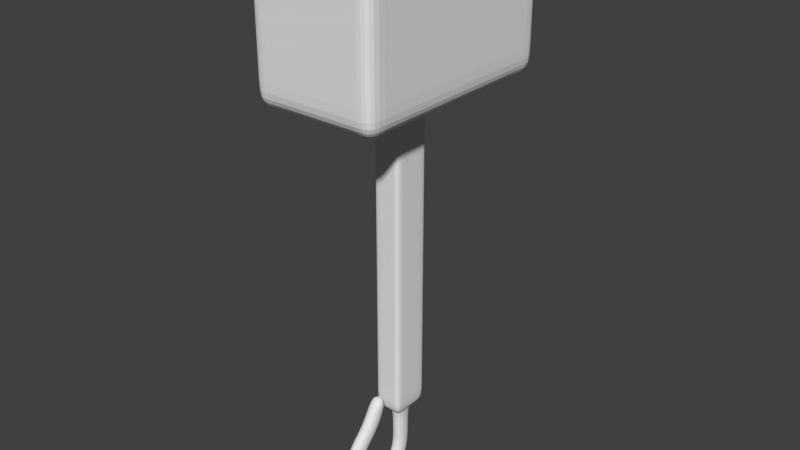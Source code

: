 # Source: Hammer_2.blend  (saved by Blender 2.72.0; exported with 4.5.12 LTS)
import bpy
from mathutils import Matrix  # noqa: F401  (used for matrix-valued properties, if any)

bpy.ops.wm.read_factory_settings(use_empty=True)
scene = bpy.context.scene
scene.name = 'Scene'

# ---- collections
col_collection_1 = bpy.data.collections.new('Collection 1'); scene.collection.children.link(col_collection_1)

# ---- world
world_world = bpy.data.worlds.new('World'); scene.world = world_world
world_world.color = (0.05088, 0.05088, 0.05088)
world_world.use_sun_shadow = False
world_world.sun_shadow_jitter_overblur = 0.0
world_world.cycles.sampling_method = 'MANUAL'
world_world.cycles.sample_map_resolution = 256

# ---- meshes
me_cube_002 = bpy.data.meshes.new('Cube.002')
me_cube_002.from_pydata([(-0.4113, -0.5703, -0.7262), (-0.4113, 0.5474, -0.7262), (0.387, 0.5474, -0.7262), (0.387, -0.5703, -0.7262), (-0.6455, -1.011, 12.89), (-0.6455, 0.9885, 12.89), (0.6213, 0.9885, 12.89), (0.6213, -1.011, 12.89), (-0.6455, -1.011, 8.335), (-0.6455, 0.9885, 8.335), (0.6213, 0.9885, 8.335), (0.6213, -1.011, 8.335), (-0.4113, 0.5474, 8.315), (0.387, 0.5474, 8.315), (0.387, -0.5703, 8.315), (-0.4113, -0.5703, 8.315), (-0.6455, -3.124, 12.5), (-0.6455, 3.101, 12.5), (0.6213, 3.101, 12.5), (0.6213, -3.124, 12.5), (-0.6455, -3.124, 8.695), (-0.6455, 3.101, 8.695), (0.6213, 3.101, 8.695), (0.6213, -3.124, 8.695), (-1.784, -1.011, 12.5), (-1.784, 0.9885, 12.5), (1.76, 0.9885, 12.5), (1.76, -1.011, 12.5), (-1.784, -1.011, 8.695), (-1.784, 0.9885, 8.695), (1.76, 0.9885, 8.695), (1.76, -1.011, 8.695), (-1.784, -3.124, 12.5), (-1.784, 3.101, 12.5), (1.76, 3.101, 12.5), (1.76, -3.124, 12.5), (-1.784, -3.124, 8.695), (-1.784, 3.101, 8.695), (1.76, 3.101, 8.695), (1.76, -3.124, 8.695), (-0.6455, -3.124, 12.0), (-0.6455, 3.101, 12.0), (0.6213, 3.101, 12.0), (0.6213, -3.124, 12.0), (-1.784, -1.011, 12.0), (-1.784, 0.9885, 12.0), (1.76, 0.9885, 12.0), (1.76, -1.011, 12.0), (-1.784, -3.124, 12.0), (-1.784, 3.101, 12.0), (1.76, 3.101, 12.0), (1.76, -3.124, 12.0), (-0.6455, 3.101, 9.219), (0.6213, 3.101, 9.219), (0.6213, -3.124, 9.219), (-1.784, 0.9885, 9.219), (1.76, 0.9885, 9.219), (1.76, -1.011, 9.219), (-1.784, 3.101, 9.219), (1.76, 3.101, 9.219), (1.76, -3.124, 9.219), (-0.6455, -3.124, 9.219), (-1.784, -1.011, 9.219), (-1.784, -3.124, 9.219), (-0.6455, -2.536, 8.335), (0.6213, -2.536, 8.335), (0.6213, -2.536, 12.89), (-0.6455, -2.536, 12.89), (-1.784, -2.536, 8.695), (1.76, -2.536, 8.695), (1.76, -2.536, 12.5), (-1.784, -2.536, 12.5), (1.76, -2.536, 12.0), (-1.784, -2.536, 12.0), (-1.784, -2.536, 9.219), (1.76, -2.536, 9.219), (0.6213, 2.657, 8.335), (-0.6455, 2.657, 8.335), (0.6213, 2.657, 12.89), (-0.6455, 2.657, 12.89), (1.76, 2.657, 8.695), (-1.784, 2.657, 8.695), (1.76, 2.657, 12.5), (-1.784, 2.657, 12.5), (1.76, 2.657, 12.0), (-1.784, 2.657, 12.0), (1.76, 2.657, 9.219), (-1.784, 2.657, 9.219), (1.284, -3.124, 8.695), (1.284, -3.124, 12.5), (1.284, 0.9885, 12.89), (1.284, -1.011, 12.89), (1.284, -1.011, 8.335), (1.284, 0.9885, 8.335), (1.284, 3.101, 8.695), (1.284, 3.101, 12.5), (1.284, -3.124, 12.0), (1.284, 3.101, 12.0), (1.284, -3.124, 9.219), (1.284, 3.101, 9.219), (1.284, -2.536, 12.89), (1.284, -2.536, 8.335), (1.284, 2.657, 8.335), (1.284, 2.657, 12.89), (-1.364, 3.101, 8.695), (-1.364, 3.101, 12.5), (-1.364, 0.9885, 12.89), (-1.364, 0.9885, 8.335), (-1.364, -1.011, 8.335), (-1.364, -3.124, 8.695), (-1.364, -1.011, 12.89), (-1.364, -3.124, 12.5), (-1.364, 3.101, 12.0), (-1.364, -3.124, 12.0), (-1.364, 3.101, 9.219), (-1.364, -3.124, 9.219), (-1.364, -2.536, 8.335), (-1.364, -2.536, 12.89), (-1.364, 2.657, 12.89), (-1.364, 2.657, 8.335), (-0.6455, 0.492, 12.89), (-0.4113, 0.2699, -0.7262), (0.6213, 0.492, 12.89), (0.387, 0.2699, -0.7262), (-0.6455, 0.492, 8.335), (0.6213, 0.492, 8.335), (-0.4113, 0.2699, 8.315), (0.387, 0.2699, 8.315), (-1.784, 0.492, 12.5), (1.76, 0.492, 12.5), (-1.784, 0.492, 8.695), (1.76, 0.492, 8.695), (-1.784, 0.492, 12.0), (1.76, 0.492, 12.0), (-1.784, 0.492, 9.219), (1.76, 0.492, 9.219), (1.284, 0.492, 8.335), (1.284, 0.492, 12.89), (-1.364, 0.492, 8.335), (-1.364, 0.492, 12.89), (-0.4113, -0.2673, -0.7262), (0.6213, -0.4692, 12.89), (-0.6455, -0.4692, 8.335), (-0.4113, -0.2673, 8.315), (1.76, -0.4692, 12.5), (-1.784, -0.4692, 8.695), (-1.784, -0.4692, 12.0), (-1.784, -0.4692, 9.219), (1.284, -0.4692, 8.335), (-1.364, -0.4692, 12.89), (-0.6455, -0.4692, 12.89), (0.387, -0.2673, -0.7262), (0.6213, -0.4692, 8.335), (0.387, -0.2673, 8.315), (-1.784, -0.4692, 12.5), (1.76, -0.4692, 8.695), (1.76, -0.4692, 12.0), (1.76, -0.4692, 9.219), (1.284, -0.4692, 12.89), (-1.364, -0.4692, 8.335), (-0.3182, 0.9885, 12.89), (-0.205, 0.5474, -0.7262), (-0.3182, -1.011, 12.89), (-0.205, -0.5703, -0.7262), (-0.3182, 0.9885, 8.335), (-0.3182, -1.011, 8.335), (-0.205, 0.5474, 8.315), (-0.205, -0.5703, 8.315), (-0.3182, 3.101, 12.5), (-0.3182, -3.124, 12.5), (-0.3182, 3.101, 8.695), (-0.3182, -3.124, 8.695), (-0.3182, 3.101, 12.0), (-0.3182, -3.124, 12.0), (-0.3182, 3.101, 9.219), (-0.3182, -3.124, 9.219), (-0.3182, -2.536, 8.335), (-0.3182, -2.536, 12.89), (-0.3182, 2.657, 8.335), (-0.3182, 2.657, 12.89), (-0.205, 0.2699, -0.7262), (-0.3182, 0.492, 12.89), (-0.205, -0.2673, -0.7262), (-0.3182, -0.4692, 12.89), (0.3153, 0.9885, 12.89), (0.1942, -0.5703, -0.7262), (0.3153, -1.011, 8.335), (0.1942, -0.5703, 8.315), (0.3153, 3.101, 12.5), (0.3153, -3.124, 8.695), (0.3153, -3.124, 12.0), (0.3153, -3.124, 9.219), (0.3153, -2.536, 12.89), (0.3153, 2.657, 8.335), (0.1942, 0.2699, -0.7262), (0.1942, -0.2673, -0.7262), (0.1942, 0.5474, -0.7262), (0.3153, -1.011, 12.89), (0.3153, 0.9885, 8.335), (0.1942, 0.5474, 8.315), (0.3153, -3.124, 12.5), (0.3153, 3.101, 8.695), (0.3153, 3.101, 12.0), (0.3153, 3.101, 9.219), (0.3153, -2.536, 8.335), (0.3153, 2.657, 12.89), (0.3153, 0.492, 12.89), (0.3153, -0.4692, 12.89), (-0.205, 0.2699, -1.408), (-0.205, -0.2673, -1.408), (0.1942, 0.2699, -1.408), (0.1942, -0.2673, -1.408), (-0.205, 0.252, -2.16), (-0.205, -0.2494, -1.967), (0.1942, 0.252, -2.16), (0.1942, -0.2494, -1.967), (-0.205, 0.0491, -2.638), (-0.205, -0.3503, -2.279), (0.1942, 0.0491, -2.638), (0.1942, -0.3503, -2.279), (-0.205, -0.2884, -2.986), (-0.205, -0.5305, -2.506), (0.1942, -0.2884, -2.986), (0.1942, -0.5305, -2.506), (-0.205, -0.7154, -3.176), (-0.205, -0.7434, -2.64), (0.1942, -0.7154, -3.176), (0.1942, -0.7434, -2.64), (-0.205, -1.185, -3.187), (-0.205, -1.044, -2.669), (0.1942, -1.185, -3.187), (0.1942, -1.044, -2.669), (-0.205, -1.564, -3.071), (-0.205, -1.271, -2.62), (0.1942, -1.564, -3.071), (0.1942, -1.271, -2.62), (-0.205, -1.916, -2.835), (-0.205, -1.532, -2.46), (0.1942, -1.916, -2.835), (0.1942, -1.532, -2.46), (-0.205, -2.181, -2.535), (-0.205, -1.683, -2.332), (0.1942, -2.181, -2.535), (0.1942, -1.683, -2.332), (-0.205, -2.331, -2.121), (-0.205, -1.794, -2.106), (0.1942, -2.331, -2.121), (0.1942, -1.794, -2.106), (-0.205, -2.321, -1.743), (-0.205, -1.819, -1.934), (0.1942, -2.321, -1.743), (0.1942, -1.819, -1.934), (-0.205, -2.193, -1.425), (-0.205, -1.748, -1.727), (0.1942, -2.193, -1.425), (0.1942, -1.748, -1.727), (-0.205, -1.937, -1.06), (-0.205, -1.569, -1.451), (0.1942, -1.937, -1.06), (0.1942, -1.569, -1.451), (-0.205, -1.687, -0.8265), (-0.205, -1.275, -1.171), (0.1942, -1.687, -0.8265), (0.1942, -1.275, -1.171), (-0.205, -1.467, -0.5722), (-0.205, -0.9915, -0.823), (0.1942, -1.467, -0.5722), (0.1942, -0.9915, -0.823), (-0.205, -1.321, -0.3148), (-0.205, -0.7974, -0.4361), (0.1942, -1.321, -0.3148), (0.1942, -0.7974, -0.4361), (-0.205, -1.013, 0.0426), (-0.205, -0.7818, -0.06065), (0.1942, -1.013, 0.0426), (0.1942, -0.7818, -0.06065), (-0.4113, 0.5474, 5.579), (0.387, 0.5474, 5.579), (0.387, -0.5703, 5.579), (-0.4113, -0.5703, 5.579), (-0.4113, 0.2699, 5.579), (0.387, 0.2699, 5.579), (0.387, -0.2673, 5.579), (-0.4113, -0.2673, 5.579), (-0.205, 0.5474, 5.579), (-0.205, -0.5703, 5.579), (0.1942, 0.5474, 5.579), (0.1942, -0.5703, 5.579), (-0.4113, 0.5474, 5.004), (0.387, 0.5474, 5.004), (0.387, -0.5703, 5.004), (-0.4113, 0.2699, 5.004), (0.387, 0.2699, 5.004), (0.387, -0.2673, 5.004), (-0.4113, -0.2673, 5.004), (-0.205, 0.5474, 5.004), (-0.205, -0.5703, 5.004), (0.1942, 0.5474, 5.004), (0.1942, -0.5703, 5.004), (-0.4113, -0.5703, 5.004), (-0.4113, 0.5474, 3.399), (0.387, 0.5474, 3.399), (0.387, -0.5703, 3.399), (-0.4113, 0.2699, 3.399), (0.387, 0.2699, 3.399), (0.387, -0.2673, 3.399), (-0.4113, -0.2673, 3.399), (-0.205, 0.5474, 3.399), (-0.205, -0.5703, 3.399), (0.1942, 0.5474, 3.399), (0.1942, -0.5703, 3.399), (-0.4113, -0.5703, 3.399), (-0.4113, -0.5703, 3.804), (-0.4113, 0.5474, 3.804), (0.387, 0.5474, 3.804), (0.387, -0.5703, 3.804), (-0.4113, 0.2699, 3.804), (0.387, 0.2699, 3.804), (0.387, -0.2673, 3.804), (-0.4113, -0.2673, 3.804), (-0.205, 0.5474, 3.804), (-0.205, -0.5703, 3.804), (0.1942, 0.5474, 3.804), (0.1942, -0.5703, 3.804), (-0.4113, 0.5474, 1.567), (0.387, 0.5474, 1.567), (0.387, -0.5703, 1.567), (-0.4113, 0.2699, 1.567), (0.387, 0.2699, 1.567), (0.387, -0.2673, 1.567), (-0.4113, -0.2673, 1.567), (-0.205, 0.5474, 1.567), (-0.205, -0.5703, 1.567), (0.1942, 0.5474, 1.567), (0.1942, -0.5703, 1.567), (-0.4113, -0.5703, 1.567), (-0.4113, -0.5703, 2.003), (-0.4113, 0.5474, 2.003), (0.387, 0.5474, 2.003), (0.387, -0.5703, 2.003), (-0.4113, 0.2699, 2.003), (0.387, 0.2699, 2.003), (0.387, -0.2673, 2.003), (-0.4113, -0.2673, 2.003), (-0.205, 0.5474, 2.003), (-0.205, -0.5703, 2.003), (0.1942, 0.5474, 2.003), (0.1942, -0.5703, 2.003), (-0.4113, 0.5474, 0.4204), (0.387, 0.5474, 0.4204), (0.387, -0.5703, 0.4204), (-0.4113, 0.2699, 0.4204), (0.387, 0.2699, 0.4204), (0.387, -0.2673, 0.4204), (-0.4113, -0.2673, 0.4204), (-0.205, 0.5474, 0.4204), (-0.205, -0.5703, 0.4204), (0.1942, 0.5474, 0.4204), (0.1942, -0.5703, 0.4204), (-0.4113, -0.5703, 0.4204), (-0.4113, 0.5474, -0.04529), (0.387, 0.5474, -0.04529), (0.387, -0.5703, -0.04529), (-0.4113, 0.2699, -0.04529), (0.387, 0.2699, -0.04529), (0.387, -0.2673, -0.04529), (-0.4113, -0.2673, -0.04529), (-0.205, 0.5474, -0.04529), (-0.205, -0.5703, -0.04529), (0.1942, 0.5474, -0.04529), (0.1942, -0.5703, -0.04529), (-0.4113, -0.5703, -0.04529), (-0.4113, -0.5703, 6.778), (-0.4113, 0.5474, 6.778), (0.387, 0.5474, 6.778), (0.387, -0.5703, 6.778), (-0.4113, 0.2699, 6.778), (0.387, 0.2699, 6.778), (0.387, -0.2673, 6.778), (-0.4113, -0.2673, 6.778), (-0.205, 0.5474, 6.778), (-0.205, -0.5703, 6.778), (0.1942, 0.5474, 6.778), (0.1942, -0.5703, 6.778), (-0.4113, -0.5703, 7.263), (-0.4113, 0.5474, 7.263), (0.387, 0.5474, 7.263), (0.387, -0.5703, 7.263), (-0.4113, 0.2699, 7.263), (0.387, 0.2699, 7.263), (0.387, -0.2673, 7.263), (-0.4113, -0.2673, 7.263), (-0.205, 0.5474, 7.263), (-0.205, -0.5703, 7.263), (0.1942, 0.5474, 7.263), (0.1942, -0.5703, 7.263)], [], [(363, 360, 1, 121), (369, 361, 2, 196), (365, 362, 3, 151), (368, 371, 0, 163), (194, 196, 2, 123), (181, 160, 5, 120), (70, 100, 35), (178, 77, 21, 170), (136, 93, 30, 131), (204, 65, 23, 189), (124, 9, 12, 126), (198, 10, 13, 199), (152, 11, 14, 153), (165, 8, 15, 167), (203, 53, 22, 201), (175, 61, 20, 171), (158, 91, 27, 144), (83, 118, 33), (114, 104, 37, 58), (177, 67, 16, 169), (205, 78, 18, 188), (98, 88, 39, 60), (134, 55, 29, 130), (157, 57, 31, 155), (72, 70, 35, 51), (86, 80, 38, 59), (85, 83, 33, 49), (74, 68, 36, 63), (159, 108, 28, 145), (102, 94, 38), (116, 109, 36), (139, 106, 25, 128), (97, 95, 34, 50), (117, 110, 24, 71), (103, 90, 26, 82), (113, 111, 32, 48), (119, 107, 29, 81), (101, 92, 31, 69), (188, 18, 42, 202), (169, 16, 40, 173), (105, 112, 49, 33), (89, 96, 51, 35), (128, 25, 45, 132), (144, 27, 47, 156), (75, 72, 51, 60), (82, 84, 50, 34), (87, 85, 49, 58), (71, 73, 48, 32), (99, 97, 50, 59), (115, 113, 48, 63), (202, 42, 53, 203), (173, 40, 61, 175), (112, 114, 58, 49), (96, 98, 60, 51), (132, 45, 55, 134), (156, 47, 57, 157), (84, 86, 59, 50), (73, 74, 63, 48), (69, 75, 60, 39), (81, 87, 58, 37), (94, 99, 59, 38), (109, 115, 63, 36), (91, 100, 70, 27), (186, 11, 65, 204), (162, 4, 67, 177), (47, 27, 70, 72), (62, 28, 68, 74), (108, 116, 68, 28), (111, 117, 32), (101, 69, 39), (57, 47, 72, 75), (24, 44, 73, 71), (44, 62, 74, 73), (31, 57, 75, 69), (164, 9, 77, 178), (106, 118, 83, 25), (184, 6, 78, 205), (56, 30, 80, 86), (45, 25, 83, 85), (93, 102, 80, 30), (95, 103, 34), (119, 81, 37), (26, 46, 84, 82), (55, 45, 85, 87), (46, 56, 86, 84), (29, 55, 87, 81), (66, 19, 89, 100), (125, 10, 93, 136), (141, 7, 91, 158), (54, 23, 88, 98), (76, 22, 94, 102), (42, 18, 95, 97), (78, 6, 90, 103), (65, 11, 92, 101), (19, 43, 96, 89), (53, 42, 97, 99), (43, 54, 98, 96), (22, 53, 99, 94), (7, 66, 100, 91), (23, 65, 101, 88), (10, 76, 102, 93), (18, 78, 103, 95), (79, 17, 105, 118), (52, 21, 104, 114), (142, 8, 108, 159), (64, 20, 109, 116), (120, 5, 106, 139), (67, 4, 110, 117), (40, 16, 111, 113), (77, 9, 107, 119), (17, 41, 112, 105), (61, 40, 113, 115), (41, 52, 114, 112), (20, 61, 115, 109), (8, 64, 116, 108), (16, 67, 117, 111), (5, 79, 118, 106), (21, 77, 119, 104), (103, 82, 34), (118, 105, 33), (117, 71, 32), (100, 89, 35), (80, 102, 38), (104, 119, 37), (68, 116, 36), (88, 101, 39), (366, 363, 121, 140), (361, 364, 123, 2), (195, 194, 123, 151), (183, 181, 120, 150), (148, 136, 131, 155), (142, 124, 126, 143), (10, 125, 127, 13), (90, 137, 129, 26), (147, 134, 130, 145), (56, 135, 131, 30), (107, 138, 130, 29), (149, 139, 128, 154), (154, 128, 132, 146), (26, 129, 133, 46), (146, 132, 134, 147), (46, 133, 135, 56), (152, 125, 136, 148), (6, 122, 137, 90), (9, 124, 138, 107), (150, 120, 139, 149), (364, 365, 151, 123), (125, 152, 153, 127), (137, 158, 144, 129), (135, 157, 155, 131), (138, 159, 145, 130), (129, 144, 156, 133), (133, 156, 157, 135), (122, 141, 158, 137), (124, 142, 159, 138), (371, 366, 140, 0), (185, 195, 151, 3), (162, 183, 150, 4), (92, 148, 155, 31), (8, 142, 143, 15), (62, 147, 145, 28), (110, 149, 154, 24), (24, 154, 146, 44), (44, 146, 147, 62), (11, 152, 148, 92), (4, 150, 149, 110), (360, 367, 161, 1), (370, 368, 163, 185), (121, 1, 161, 180), (206, 184, 160, 181), (193, 178, 170, 201), (64, 176, 171, 20), (9, 164, 166, 12), (186, 165, 167, 187), (52, 174, 170, 21), (191, 175, 171, 189), (192, 177, 169, 200), (79, 179, 168, 17), (17, 168, 172, 41), (200, 169, 173, 190), (41, 172, 174, 52), (190, 173, 175, 191), (8, 165, 176, 64), (197, 162, 177, 192), (198, 164, 178, 193), (5, 160, 179, 79), (140, 121, 180, 182), (207, 206, 181, 183), (0, 140, 182, 163), (197, 207, 183, 162), (367, 369, 196, 161), (180, 161, 196, 194), (176, 204, 189, 171), (164, 198, 199, 166), (174, 203, 201, 170), (179, 205, 188, 168), (168, 188, 202, 172), (172, 202, 203, 174), (165, 186, 204, 176), (160, 184, 205, 179), (194, 195, 211, 210), (163, 182, 195, 185), (362, 370, 185, 3), (122, 6, 184, 206), (76, 193, 201, 22), (11, 186, 187, 14), (54, 191, 189, 23), (66, 192, 200, 19), (19, 200, 190, 43), (43, 190, 191, 54), (7, 197, 192, 66), (10, 198, 193, 76), (141, 122, 206, 207), (7, 141, 207, 197), (210, 211, 215, 214), (195, 182, 209, 211), (180, 194, 210, 208), (182, 180, 208, 209), (214, 215, 219, 218), (211, 209, 213, 215), (208, 210, 214, 212), (209, 208, 212, 213), (218, 219, 223, 222), (215, 213, 217, 219), (212, 214, 218, 216), (213, 212, 216, 217), (222, 223, 227, 226), (219, 217, 221, 223), (216, 218, 222, 220), (217, 216, 220, 221), (226, 227, 231, 230), (223, 221, 225, 227), (220, 222, 226, 224), (221, 220, 224, 225), (230, 231, 235, 234), (227, 225, 229, 231), (224, 226, 230, 228), (225, 224, 228, 229), (234, 235, 239, 238), (231, 229, 233, 235), (228, 230, 234, 232), (229, 228, 232, 233), (238, 239, 243, 242), (235, 233, 237, 239), (232, 234, 238, 236), (233, 232, 236, 237), (242, 243, 247, 246), (239, 237, 241, 243), (236, 238, 242, 240), (237, 236, 240, 241), (246, 247, 251, 250), (243, 241, 245, 247), (240, 242, 246, 244), (241, 240, 244, 245), (250, 251, 255, 254), (247, 245, 249, 251), (244, 246, 250, 248), (245, 244, 248, 249), (254, 255, 259, 258), (251, 249, 253, 255), (248, 250, 254, 252), (249, 248, 252, 253), (258, 259, 263, 262), (255, 253, 257, 259), (252, 254, 258, 256), (253, 252, 256, 257), (262, 263, 267, 266), (259, 257, 261, 263), (256, 258, 262, 260), (257, 256, 260, 261), (266, 267, 271, 270), (263, 261, 265, 267), (260, 262, 266, 264), (261, 260, 264, 265), (270, 271, 275, 274), (267, 265, 269, 271), (264, 266, 270, 268), (265, 264, 268, 269), (273, 272, 274, 275), (271, 269, 273, 275), (268, 270, 274, 272), (269, 268, 272, 273), (376, 373, 276, 280), (382, 374, 277, 286), (378, 375, 278, 282), (381, 372, 279, 285), (379, 376, 280, 283), (374, 377, 281, 277), (377, 378, 282, 281), (372, 379, 283, 279), (373, 380, 284, 276), (383, 381, 285, 287), (380, 382, 286, 284), (375, 383, 287, 278), (280, 276, 288, 291), (286, 277, 289, 297), (282, 278, 290, 293), (285, 279, 299, 296), (283, 280, 291, 294), (277, 281, 292, 289), (281, 282, 293, 292), (279, 283, 294, 299), (276, 284, 295, 288), (287, 285, 296, 298), (284, 286, 297, 295), (278, 287, 298, 290), (316, 313, 300, 303), (322, 314, 301, 309), (318, 315, 302, 305), (321, 312, 311, 308), (319, 316, 303, 306), (314, 317, 304, 301), (317, 318, 305, 304), (312, 319, 306, 311), (313, 320, 307, 300), (323, 321, 308, 310), (320, 322, 309, 307), (315, 323, 310, 302), (291, 288, 313, 316), (297, 289, 314, 322), (293, 290, 315, 318), (296, 299, 312, 321), (294, 291, 316, 319), (289, 292, 317, 314), (292, 293, 318, 317), (299, 294, 319, 312), (288, 295, 320, 313), (298, 296, 321, 323), (295, 297, 322, 320), (290, 298, 323, 315), (340, 337, 324, 327), (346, 338, 325, 333), (342, 339, 326, 329), (345, 336, 335, 332), (343, 340, 327, 330), (338, 341, 328, 325), (341, 342, 329, 328), (336, 343, 330, 335), (337, 344, 331, 324), (347, 345, 332, 334), (344, 346, 333, 331), (339, 347, 334, 326), (303, 300, 337, 340), (309, 301, 338, 346), (305, 302, 339, 342), (308, 311, 336, 345), (306, 303, 340, 343), (301, 304, 341, 338), (304, 305, 342, 341), (311, 306, 343, 336), (300, 307, 344, 337), (310, 308, 345, 347), (307, 309, 346, 344), (302, 310, 347, 339), (327, 324, 348, 351), (333, 325, 349, 357), (329, 326, 350, 353), (332, 335, 359, 356), (330, 327, 351, 354), (325, 328, 352, 349), (328, 329, 353, 352), (335, 330, 354, 359), (324, 331, 355, 348), (334, 332, 356, 358), (331, 333, 357, 355), (326, 334, 358, 350), (351, 348, 360, 363), (357, 349, 361, 369), (353, 350, 362, 365), (356, 359, 371, 368), (354, 351, 363, 366), (349, 352, 364, 361), (352, 353, 365, 364), (359, 354, 366, 371), (348, 355, 367, 360), (358, 356, 368, 370), (355, 357, 369, 367), (350, 358, 370, 362), (388, 385, 373, 376), (394, 386, 374, 382), (390, 387, 375, 378), (393, 384, 372, 381), (391, 388, 376, 379), (386, 389, 377, 374), (389, 390, 378, 377), (384, 391, 379, 372), (385, 392, 380, 373), (395, 393, 381, 383), (392, 394, 382, 380), (387, 395, 383, 375), (126, 12, 385, 388), (199, 13, 386, 394), (153, 14, 387, 390), (167, 15, 384, 393), (143, 126, 388, 391), (13, 127, 389, 386), (127, 153, 390, 389), (15, 143, 391, 384), (12, 166, 392, 385), (187, 167, 393, 395), (166, 199, 394, 392), (14, 187, 395, 387)])
_uv = me_cube_002.uv_layers.new(name='UVMap')
_uv.uv.foreach_set('vector', [0.2912, 0.3906, 0.349, 0.3906, 0.349, 0.4484, 0.2912, 0.4484, 0.2865, 0.5279, 0.3443, 0.5279, 0.3443, 0.5857, 0.2865, 0.5857, 0.2912, 0.3906, 0.349, 0.3906, 0.349, 0.4484, 0.2912, 0.4484, 0.2865, 0.5279, 0.3443, 0.5279, 0.3443, 0.5857, 0.2865, 0.5857, 0.2865, 0.5279, 0.3443, 0.5279, 0.3443, 0.5857, 0.2865, 0.5857, 0.2912, 0.2675, 0.349, 0.2675, 0.349, 0.3254, 0.2912, 0.3254, 0.2817, 0.135, 0.3396, 0.135, 0.3396, 0.1928, 0.5374, 0.2723, 0.5952, 0.2723, 0.5952, 0.3301, 0.5374, 0.3301, 0.2817, 0.135, 0.3396, 0.135, 0.3396, 0.1928, 0.2817, 0.1928, 0.5374, 0.2723, 0.5952, 0.2723, 0.5952, 0.3301, 0.5374, 0.3301, 0.2912, 0.2675, 0.349, 0.2675, 0.349, 0.3254, 0.2912, 0.3254, 0.2912, 0.2675, 0.349, 0.2675, 0.349, 0.3254, 0.2912, 0.3254, 0.2912, 0.2675, 0.349, 0.2675, 0.349, 0.3254, 0.2912, 0.3254, 0.2912, 0.2675, 0.349, 0.2675, 0.349, 0.3254, 0.2912, 0.3254, 0.2912, 0.2675, 0.349, 0.2675, 0.349, 0.3254, 0.2912, 0.3254, 0.2912, 0.2675, 0.349, 0.2675, 0.349, 0.3254, 0.2912, 0.3254, 0.2817, 0.135, 0.3396, 0.135, 0.3396, 0.1928, 0.2817, 0.1928, 0.2817, 0.135, 0.3396, 0.135, 0.3396, 0.1928, 0.2912, 0.2675, 0.349, 0.2675, 0.349, 0.3254, 0.2912, 0.3254, 0.5374, 0.2723, 0.5952, 0.2723, 0.5952, 0.3301, 0.5374, 0.3301, 0.5374, 0.2723, 0.5952, 0.2723, 0.5952, 0.3301, 0.5374, 0.3301, 0.2912, 0.2675, 0.349, 0.2675, 0.349, 0.3254, 0.2912, 0.3254, 0.03558, 0.1303, 0.09342, 0.1303, 0.09342, 0.1881, 0.03558, 0.1881, 0.03558, 0.1303, 0.09342, 0.1303, 0.09342, 0.1881, 0.03558, 0.1881, 0.03558, 0.1303, 0.09342, 0.1303, 0.09342, 0.1881, 0.03558, 0.1881, 0.03558, 0.1303, 0.09342, 0.1303, 0.09342, 0.1881, 0.03558, 0.1881, 0.03558, 0.1303, 0.09342, 0.1303, 0.09342, 0.1881, 0.03558, 0.1881, 0.03558, 0.1303, 0.09342, 0.1303, 0.09342, 0.1881, 0.03558, 0.1881, 0.2817, 0.135, 0.3396, 0.135, 0.3396, 0.1928, 0.2817, 0.1928, 0.5374, 0.2723, 0.5952, 0.2723, 0.5952, 0.3301, 0.5374, 0.2723, 0.5952, 0.2723, 0.5952, 0.3301, 0.2817, 0.135, 0.3396, 0.135, 0.3396, 0.1928, 0.2817, 0.1928, 0.2912, 0.2675, 0.349, 0.2675, 0.349, 0.3254, 0.2912, 0.3254, 0.2817, 0.135, 0.3396, 0.135, 0.3396, 0.1928, 0.2817, 0.1928, 0.2817, 0.135, 0.3396, 0.135, 0.3396, 0.1928, 0.2817, 0.1928, 0.2912, 0.2675, 0.349, 0.2675, 0.349, 0.3254, 0.2912, 0.3254, 0.2817, 0.135, 0.3396, 0.135, 0.3396, 0.1928, 0.2817, 0.1928, 0.2817, 0.135, 0.3396, 0.135, 0.3396, 0.1928, 0.2817, 0.1928, 0.2912, 0.2675, 0.349, 0.2675, 0.349, 0.3254, 0.2912, 0.3254, 0.2912, 0.2675, 0.349, 0.2675, 0.349, 0.3254, 0.2912, 0.3254, 0.2912, 0.2675, 0.349, 0.2675, 0.349, 0.3254, 0.2912, 0.3254, 0.2912, 0.2675, 0.349, 0.2675, 0.349, 0.3254, 0.2912, 0.3254, 0.03558, 0.1303, 0.09342, 0.1303, 0.09342, 0.1881, 0.03558, 0.1881, 0.03558, 0.1303, 0.09342, 0.1303, 0.09342, 0.1881, 0.03558, 0.1881, 0.03558, 0.1303, 0.09342, 0.1303, 0.09342, 0.1881, 0.03558, 0.1881, 0.03558, 0.1303, 0.09342, 0.1303, 0.09342, 0.1881, 0.03558, 0.1881, 0.03558, 0.1303, 0.09342, 0.1303, 0.09342, 0.1881, 0.03558, 0.1881, 0.03558, 0.1303, 0.09342, 0.1303, 0.09342, 0.1881, 0.03558, 0.1881, 0.2912, 0.2675, 0.349, 0.2675, 0.349, 0.3254, 0.2912, 0.3254, 0.2912, 0.2675, 0.349, 0.2675, 0.349, 0.3254, 0.2912, 0.3254, 0.2912, 0.2675, 0.349, 0.2675, 0.349, 0.3254, 0.2912, 0.3254, 0.2912, 0.2675, 0.349, 0.2675, 0.349, 0.3254, 0.2912, 0.3254, 0.2912, 0.2675, 0.349, 0.2675, 0.349, 0.3254, 0.2912, 0.3254, 0.2912, 0.2675, 0.349, 0.2675, 0.349, 0.3254, 0.2912, 0.3254, 0.03558, 0.1303, 0.09342, 0.1303, 0.09342, 0.1881, 0.03558, 0.1881, 0.03558, 0.1303, 0.09342, 0.1303, 0.09342, 0.1881, 0.03558, 0.1881, 0.03558, 0.1303, 0.09342, 0.1303, 0.09342, 0.1881, 0.03558, 0.1881, 0.03558, 0.1303, 0.09342, 0.1303, 0.09342, 0.1881, 0.03558, 0.1881, 0.03558, 0.1303, 0.09342, 0.1303, 0.09342, 0.1881, 0.03558, 0.1881, 0.03558, 0.1303, 0.09342, 0.1303, 0.09342, 0.1881, 0.03558, 0.1881, 0.2912, 0.2675, 0.349, 0.2675, 0.349, 0.3254, 0.2912, 0.3254, 0.2912, 0.2675, 0.349, 0.2675, 0.349, 0.3254, 0.2912, 0.3254, 0.2817, 0.135, 0.3396, 0.135, 0.3396, 0.1928, 0.2817, 0.1928, 0.2912, 0.2675, 0.349, 0.2675, 0.349, 0.3254, 0.2912, 0.3254, 0.2912, 0.2675, 0.349, 0.2675, 0.349, 0.3254, 0.2912, 0.3254, 0.03558, 0.1303, 0.09342, 0.1303, 0.09342, 0.1881, 0.03558, 0.1881, 0.03558, 0.1303, 0.09342, 0.1303, 0.09342, 0.1881, 0.03558, 0.1881, 0.2817, 0.135, 0.3396, 0.135, 0.3396, 0.1928, 0.2817, 0.1928, 0.5374, 0.2723, 0.5952, 0.2723, 0.5952, 0.3301, 0.2817, 0.135, 0.3396, 0.135, 0.3396, 0.1928, 0.03558, 0.1303, 0.09342, 0.1303, 0.09342, 0.1881, 0.03558, 0.1881, 0.03558, 0.1303, 0.09342, 0.1303, 0.09342, 0.1881, 0.03558, 0.1881, 0.03558, 0.1303, 0.09342, 0.1303, 0.09342, 0.1881, 0.03558, 0.1881, 0.03558, 0.1303, 0.09342, 0.1303, 0.09342, 0.1881, 0.03558, 0.1881, 0.2912, 0.2675, 0.349, 0.2675, 0.349, 0.3254, 0.2912, 0.3254, 0.2817, 0.135, 0.3396, 0.135, 0.3396, 0.1928, 0.2817, 0.1928, 0.2912, 0.2675, 0.349, 0.2675, 0.349, 0.3254, 0.2912, 0.3254, 0.03558, 0.1303, 0.09342, 0.1303, 0.09342, 0.1881, 0.03558, 0.1881, 0.03558, 0.1303, 0.09342, 0.1303, 0.09342, 0.1881, 0.03558, 0.1881, 0.2817, 0.135, 0.3396, 0.135, 0.3396, 0.1928, 0.2817, 0.1928, 0.5374, 0.2723, 0.5952, 0.2723, 0.5952, 0.3301, 0.2817, 0.135, 0.3396, 0.135, 0.3396, 0.1928, 0.03558, 0.1303, 0.09342, 0.1303, 0.09342, 0.1881, 0.03558, 0.1881, 0.03558, 0.1303, 0.09342, 0.1303, 0.09342, 0.1881, 0.03558, 0.1881, 0.03558, 0.1303, 0.09342, 0.1303, 0.09342, 0.1881, 0.03558, 0.1881, 0.03558, 0.1303, 0.09342, 0.1303, 0.09342, 0.1881, 0.03558, 0.1881, 0.5374, 0.2723, 0.5952, 0.2723, 0.5952, 0.3301, 0.5374, 0.3301, 0.2912, 0.2675, 0.349, 0.2675, 0.349, 0.3254, 0.2912, 0.3254, 0.2912, 0.2675, 0.349, 0.2675, 0.349, 0.3254, 0.2912, 0.3254, 0.2912, 0.2675, 0.349, 0.2675, 0.349, 0.3254, 0.2912, 0.3254, 0.5374, 0.2723, 0.5952, 0.2723, 0.5952, 0.3301, 0.5374, 0.3301, 0.2912, 0.2675, 0.349, 0.2675, 0.349, 0.3254, 0.2912, 0.3254, 0.2912, 0.2675, 0.349, 0.2675, 0.349, 0.3254, 0.2912, 0.3254, 0.2912, 0.2675, 0.349, 0.2675, 0.349, 0.3254, 0.2912, 0.3254, 0.2912, 0.2675, 0.349, 0.2675, 0.349, 0.3254, 0.2912, 0.3254, 0.2912, 0.2675, 0.349, 0.2675, 0.349, 0.3254, 0.2912, 0.3254, 0.2912, 0.2675, 0.349, 0.2675, 0.349, 0.3254, 0.2912, 0.3254, 0.2912, 0.2675, 0.349, 0.2675, 0.349, 0.3254, 0.2912, 0.3254, 0.2912, 0.2675, 0.349, 0.2675, 0.349, 0.3254, 0.2912, 0.3254, 0.5374, 0.2723, 0.5952, 0.2723, 0.5952, 0.3301, 0.5374, 0.3301, 0.2912, 0.2675, 0.349, 0.2675, 0.349, 0.3254, 0.2912, 0.3254, 0.5374, 0.2723, 0.5952, 0.2723, 0.5952, 0.3301, 0.5374, 0.3301, 0.5374, 0.2723, 0.5952, 0.2723, 0.5952, 0.3301, 0.5374, 0.3301, 0.2912, 0.2675, 0.349, 0.2675, 0.349, 0.3254, 0.2912, 0.3254, 0.2912, 0.2675, 0.349, 0.2675, 0.349, 0.3254, 0.2912, 0.3254, 0.5374, 0.2723, 0.5952, 0.2723, 0.5952, 0.3301, 0.5374, 0.3301, 0.2912, 0.2675, 0.349, 0.2675, 0.349, 0.3254, 0.2912, 0.3254, 0.2912, 0.2675, 0.349, 0.2675, 0.349, 0.3254, 0.2912, 0.3254, 0.2912, 0.2675, 0.349, 0.2675, 0.349, 0.3254, 0.2912, 0.3254, 0.2912, 0.2675, 0.349, 0.2675, 0.349, 0.3254, 0.2912, 0.3254, 0.2912, 0.2675, 0.349, 0.2675, 0.349, 0.3254, 0.2912, 0.3254, 0.2912, 0.2675, 0.349, 0.2675, 0.349, 0.3254, 0.2912, 0.3254, 0.2912, 0.2675, 0.349, 0.2675, 0.349, 0.3254, 0.2912, 0.3254, 0.2912, 0.2675, 0.349, 0.2675, 0.349, 0.3254, 0.2912, 0.3254, 0.2912, 0.2675, 0.349, 0.2675, 0.349, 0.3254, 0.2912, 0.3254, 0.5374, 0.2723, 0.5952, 0.2723, 0.5952, 0.3301, 0.5374, 0.3301, 0.2912, 0.2675, 0.349, 0.2675, 0.349, 0.3254, 0.2912, 0.3254, 0.5374, 0.2723, 0.5952, 0.2723, 0.5952, 0.3301, 0.5374, 0.3301, 0.2817, 0.135, 0.3396, 0.135, 0.3396, 0.1928, 0.5374, 0.2723, 0.5952, 0.2723, 0.5952, 0.3301, 0.2817, 0.135, 0.3396, 0.135, 0.3396, 0.1928, 0.5374, 0.2723, 0.5952, 0.2723, 0.5952, 0.3301, 0.2817, 0.135, 0.3396, 0.135, 0.3396, 0.1928, 0.5374, 0.2723, 0.5952, 0.2723, 0.5952, 0.3301, 0.2817, 0.135, 0.3396, 0.135, 0.3396, 0.1928, 0.5374, 0.2723, 0.5952, 0.2723, 0.5952, 0.3301, 0.2912, 0.3906, 0.349, 0.3906, 0.349, 0.4484, 0.2912, 0.4484, 0.2912, 0.3906, 0.349, 0.3906, 0.349, 0.4484, 0.2912, 0.4484, 0.2865, 0.5279, 0.3443, 0.5279, 0.3443, 0.5857, 0.2865, 0.5857, 0.2912, 0.2675, 0.349, 0.2675, 0.349, 0.3254, 0.2912, 0.3254, 0.2817, 0.135, 0.3396, 0.135, 0.3396, 0.1928, 0.2817, 0.1928, 0.2912, 0.2675, 0.349, 0.2675, 0.349, 0.3254, 0.2912, 0.3254, 0.2912, 0.2675, 0.349, 0.2675, 0.349, 0.3254, 0.2912, 0.3254, 0.2817, 0.135, 0.3396, 0.135, 0.3396, 0.1928, 0.2817, 0.1928, 0.03558, 0.1303, 0.09342, 0.1303, 0.09342, 0.1881, 0.03558, 0.1881, 0.03558, 0.1303, 0.09342, 0.1303, 0.09342, 0.1881, 0.03558, 0.1881, 0.2817, 0.135, 0.3396, 0.135, 0.3396, 0.1928, 0.2817, 0.1928, 0.2817, 0.135, 0.3396, 0.135, 0.3396, 0.1928, 0.2817, 0.1928, 0.03558, 0.1303, 0.09342, 0.1303, 0.09342, 0.1881, 0.03558, 0.1881, 0.03558, 0.1303, 0.09342, 0.1303, 0.09342, 0.1881, 0.03558, 0.1881, 0.03558, 0.1303, 0.09342, 0.1303, 0.09342, 0.1881, 0.03558, 0.1881, 0.03558, 0.1303, 0.09342, 0.1303, 0.09342, 0.1881, 0.03558, 0.1881, 0.2912, 0.2675, 0.349, 0.2675, 0.349, 0.3254, 0.2912, 0.3254, 0.2912, 0.2675, 0.349, 0.2675, 0.349, 0.3254, 0.2912, 0.3254, 0.2912, 0.2675, 0.349, 0.2675, 0.349, 0.3254, 0.2912, 0.3254, 0.2912, 0.2675, 0.349, 0.2675, 0.349, 0.3254, 0.2912, 0.3254, 0.2912, 0.3906, 0.349, 0.3906, 0.349, 0.4484, 0.2912, 0.4484, 0.2912, 0.2675, 0.349, 0.2675, 0.349, 0.3254, 0.2912, 0.3254, 0.2817, 0.135, 0.3396, 0.135, 0.3396, 0.1928, 0.2817, 0.1928, 0.03558, 0.1303, 0.09342, 0.1303, 0.09342, 0.1881, 0.03558, 0.1881, 0.2817, 0.135, 0.3396, 0.135, 0.3396, 0.1928, 0.2817, 0.1928, 0.03558, 0.1303, 0.09342, 0.1303, 0.09342, 0.1881, 0.03558, 0.1881, 0.03558, 0.1303, 0.09342, 0.1303, 0.09342, 0.1881, 0.03558, 0.1881, 0.2912, 0.2675, 0.349, 0.2675, 0.349, 0.3254, 0.2912, 0.3254, 0.2912, 0.2675, 0.349, 0.2675, 0.349, 0.3254, 0.2912, 0.3254, 0.2912, 0.3906, 0.349, 0.3906, 0.349, 0.4484, 0.2912, 0.4484, 0.2865, 0.5279, 0.3443, 0.5279, 0.3443, 0.5857, 0.2865, 0.5857, 0.2912, 0.2675, 0.349, 0.2675, 0.349, 0.3254, 0.2912, 0.3254, 0.2817, 0.135, 0.3396, 0.135, 0.3396, 0.1928, 0.2817, 0.1928, 0.2912, 0.2675, 0.349, 0.2675, 0.349, 0.3254, 0.2912, 0.3254, 0.03558, 0.1303, 0.09342, 0.1303, 0.09342, 0.1881, 0.03558, 0.1881, 0.2817, 0.135, 0.3396, 0.135, 0.3396, 0.1928, 0.2817, 0.1928, 0.03558, 0.1303, 0.09342, 0.1303, 0.09342, 0.1881, 0.03558, 0.1881, 0.03558, 0.1303, 0.09342, 0.1303, 0.09342, 0.1881, 0.03558, 0.1881, 0.2912, 0.2675, 0.349, 0.2675, 0.349, 0.3254, 0.2912, 0.3254, 0.2912, 0.2675, 0.349, 0.2675, 0.349, 0.3254, 0.2912, 0.3254, 0.2865, 0.5279, 0.3443, 0.5279, 0.3443, 0.5857, 0.2865, 0.5857, 0.2865, 0.5279, 0.3443, 0.5279, 0.3443, 0.5857, 0.2865, 0.5857, 0.2865, 0.5279, 0.3443, 0.5279, 0.3443, 0.5857, 0.2865, 0.5857, 0.2912, 0.2675, 0.349, 0.2675, 0.349, 0.3254, 0.2912, 0.3254, 0.5374, 0.2723, 0.5952, 0.2723, 0.5952, 0.3301, 0.5374, 0.3301, 0.5374, 0.2723, 0.5952, 0.2723, 0.5952, 0.3301, 0.5374, 0.3301, 0.2912, 0.2675, 0.349, 0.2675, 0.349, 0.3254, 0.2912, 0.3254, 0.2912, 0.2675, 0.349, 0.2675, 0.349, 0.3254, 0.2912, 0.3254, 0.2912, 0.2675, 0.349, 0.2675, 0.349, 0.3254, 0.2912, 0.3254, 0.2912, 0.2675, 0.349, 0.2675, 0.349, 0.3254, 0.2912, 0.3254, 0.5374, 0.2723, 0.5952, 0.2723, 0.5952, 0.3301, 0.5374, 0.3301, 0.5374, 0.2723, 0.5952, 0.2723, 0.5952, 0.3301, 0.5374, 0.3301, 0.2912, 0.2675, 0.349, 0.2675, 0.349, 0.3254, 0.2912, 0.3254, 0.2912, 0.2675, 0.349, 0.2675, 0.349, 0.3254, 0.2912, 0.3254, 0.2912, 0.2675, 0.349, 0.2675, 0.349, 0.3254, 0.2912, 0.3254, 0.2912, 0.2675, 0.349, 0.2675, 0.349, 0.3254, 0.2912, 0.3254, 0.2912, 0.2675, 0.349, 0.2675, 0.349, 0.3254, 0.2912, 0.3254, 0.2912, 0.2675, 0.349, 0.2675, 0.349, 0.3254, 0.2912, 0.3254, 0.2912, 0.2675, 0.349, 0.2675, 0.349, 0.3254, 0.2912, 0.3254, 0.2912, 0.2675, 0.349, 0.2675, 0.349, 0.3254, 0.2912, 0.3254, 0.2865, 0.5279, 0.3443, 0.5279, 0.3443, 0.5857, 0.2865, 0.5857, 0.2912, 0.2675, 0.349, 0.2675, 0.349, 0.3254, 0.2912, 0.3254, 0.2865, 0.5279, 0.3443, 0.5279, 0.3443, 0.5857, 0.2865, 0.5857, 0.2912, 0.2675, 0.349, 0.2675, 0.349, 0.3254, 0.2912, 0.3254, 0.2865, 0.5279, 0.3443, 0.5279, 0.3443, 0.5857, 0.2865, 0.5857, 0.2865, 0.5279, 0.3443, 0.5279, 0.3443, 0.5857, 0.2865, 0.5857, 0.5374, 0.2723, 0.5952, 0.2723, 0.5952, 0.3301, 0.5374, 0.3301, 0.2912, 0.2675, 0.349, 0.2675, 0.349, 0.3254, 0.2912, 0.3254, 0.2912, 0.2675, 0.349, 0.2675, 0.349, 0.3254, 0.2912, 0.3254, 0.5374, 0.2723, 0.5952, 0.2723, 0.5952, 0.3301, 0.5374, 0.3301, 0.2912, 0.2675, 0.349, 0.2675, 0.349, 0.3254, 0.2912, 0.3254, 0.2912, 0.2675, 0.349, 0.2675, 0.349, 0.3254, 0.2912, 0.3254, 0.2912, 0.2675, 0.349, 0.2675, 0.349, 0.3254, 0.2912, 0.3254, 0.2912, 0.2675, 0.349, 0.2675, 0.349, 0.3254, 0.2912, 0.3254, 0.2912, 0.3906, 0.349, 0.3906, 0.349, 0.4484, 0.2912, 0.4484, 0.2865, 0.5279, 0.3443, 0.5279, 0.3443, 0.5857, 0.2865, 0.5857, 0.2865, 0.5279, 0.3443, 0.5279, 0.3443, 0.5857, 0.2865, 0.5857, 0.2912, 0.2675, 0.349, 0.2675, 0.349, 0.3254, 0.2912, 0.3254, 0.5374, 0.2723, 0.5952, 0.2723, 0.5952, 0.3301, 0.5374, 0.3301, 0.2912, 0.2675, 0.349, 0.2675, 0.349, 0.3254, 0.2912, 0.3254, 0.2912, 0.2675, 0.349, 0.2675, 0.349, 0.3254, 0.2912, 0.3254, 0.5374, 0.2723, 0.5952, 0.2723, 0.5952, 0.3301, 0.5374, 0.3301, 0.2912, 0.2675, 0.349, 0.2675, 0.349, 0.3254, 0.2912, 0.3254, 0.2912, 0.2675, 0.349, 0.2675, 0.349, 0.3254, 0.2912, 0.3254, 0.2912, 0.2675, 0.349, 0.2675, 0.349, 0.3254, 0.2912, 0.3254, 0.2912, 0.2675, 0.349, 0.2675, 0.349, 0.3254, 0.2912, 0.3254, 0.2912, 0.2675, 0.349, 0.2675, 0.349, 0.3254, 0.2912, 0.3254, 0.2912, 0.2675, 0.349, 0.2675, 0.349, 0.3254, 0.2912, 0.3254, 0.2912, 0.3906, 0.349, 0.3906, 0.349, 0.4484, 0.2912, 0.4484, 0.2865, 0.5279, 0.3443, 0.5279, 0.3443, 0.5857, 0.2865, 0.5857, 0.2865, 0.5279, 0.3443, 0.5279, 0.3443, 0.5857, 0.2865, 0.5857, 0.2912, 0.3906, 0.349, 0.3906, 0.349, 0.4484, 0.2912, 0.4484, 0.2912, 0.3906, 0.349, 0.3906, 0.349, 0.4484, 0.2912, 0.4484, 0.2865, 0.5279, 0.3443, 0.5279, 0.3443, 0.5857, 0.2865, 0.5857, 0.2865, 0.5279, 0.3443, 0.5279, 0.3443, 0.5857, 0.2865, 0.5857, 0.2912, 0.3906, 0.349, 0.3906, 0.349, 0.4484, 0.2912, 0.4484, 0.2912, 0.3906, 0.349, 0.3906, 0.349, 0.4484, 0.2912, 0.4484, 0.2865, 0.5279, 0.3443, 0.5279, 0.3443, 0.5857, 0.2865, 0.5857, 0.2865, 0.5279, 0.3443, 0.5279, 0.3443, 0.5857, 0.2865, 0.5857, 0.2912, 0.3906, 0.349, 0.3906, 0.349, 0.4484, 0.2912, 0.4484, 0.2912, 0.3906, 0.349, 0.3906, 0.349, 0.4484, 0.2912, 0.4484, 0.2865, 0.5279, 0.3443, 0.5279, 0.3443, 0.5857, 0.2865, 0.5857, 0.2865, 0.5279, 0.3443, 0.5279, 0.3443, 0.5857, 0.2865, 0.5857, 0.2912, 0.3906, 0.349, 0.3906, 0.349, 0.4484, 0.2912, 0.4484, 0.2912, 0.3906, 0.349, 0.3906, 0.349, 0.4484, 0.2912, 0.4484, 0.2865, 0.5279, 0.3443, 0.5279, 0.3443, 0.5857, 0.2865, 0.5857, 0.2865, 0.5279, 0.3443, 0.5279, 0.3443, 0.5857, 0.2865, 0.5857, 0.2912, 0.3906, 0.349, 0.3906, 0.349, 0.4484, 0.2912, 0.4484, 0.2912, 0.3906, 0.349, 0.3906, 0.349, 0.4484, 0.2912, 0.4484, 0.2865, 0.5279, 0.3443, 0.5279, 0.3443, 0.5857, 0.2865, 0.5857, 0.2865, 0.5279, 0.3443, 0.5279, 0.3443, 0.5857, 0.2865, 0.5857, 0.2912, 0.3906, 0.349, 0.3906, 0.349, 0.4484, 0.2912, 0.4484, 0.2912, 0.3906, 0.349, 0.3906, 0.349, 0.4484, 0.2912, 0.4484, 0.2865, 0.5279, 0.3443, 0.5279, 0.3443, 0.5857, 0.2865, 0.5857, 0.2865, 0.5279, 0.3443, 0.5279, 0.3443, 0.5857, 0.2865, 0.5857, 0.2912, 0.3906, 0.349, 0.3906, 0.349, 0.4484, 0.2912, 0.4484, 0.2912, 0.3906, 0.349, 0.3906, 0.349, 0.4484, 0.2912, 0.4484, 0.2865, 0.5279, 0.3443, 0.5279, 0.3443, 0.5857, 0.2865, 0.5857, 0.2865, 0.5279, 0.3443, 0.5279, 0.3443, 0.5857, 0.2865, 0.5857, 0.2912, 0.3906, 0.349, 0.3906, 0.349, 0.4484, 0.2912, 0.4484, 0.2912, 0.3906, 0.349, 0.3906, 0.349, 0.4484, 0.2912, 0.4484, 0.2865, 0.5279, 0.3443, 0.5279, 0.3443, 0.5857, 0.2865, 0.5857, 0.2865, 0.5279, 0.3443, 0.5279, 0.3443, 0.5857, 0.2865, 0.5857, 0.2912, 0.3906, 0.349, 0.3906, 0.349, 0.4484, 0.2912, 0.4484, 0.2912, 0.3906, 0.349, 0.3906, 0.349, 0.4484, 0.2912, 0.4484, 0.2865, 0.5279, 0.3443, 0.5279, 0.3443, 0.5857, 0.2865, 0.5857, 0.2865, 0.5279, 0.3443, 0.5279, 0.3443, 0.5857, 0.2865, 0.5857, 0.2912, 0.3906, 0.349, 0.3906, 0.349, 0.4484, 0.2912, 0.4484, 0.2912, 0.3906, 0.349, 0.3906, 0.349, 0.4484, 0.2912, 0.4484, 0.2865, 0.5279, 0.3443, 0.5279, 0.3443, 0.5857, 0.2865, 0.5857, 0.2865, 0.5279, 0.3443, 0.5279, 0.3443, 0.5857, 0.2865, 0.5857, 0.2912, 0.3906, 0.349, 0.3906, 0.349, 0.4484, 0.2912, 0.4484, 0.2912, 0.3906, 0.349, 0.3906, 0.349, 0.4484, 0.2912, 0.4484, 0.2865, 0.5279, 0.3443, 0.5279, 0.3443, 0.5857, 0.2865, 0.5857, 0.2865, 0.5279, 0.3443, 0.5279, 0.3443, 0.5857, 0.2865, 0.5857, 0.2912, 0.3906, 0.349, 0.3906, 0.349, 0.4484, 0.2912, 0.4484, 0.2912, 0.3906, 0.349, 0.3906, 0.349, 0.4484, 0.2912, 0.4484, 0.2865, 0.5279, 0.3443, 0.5279, 0.3443, 0.5857, 0.2865, 0.5857, 0.2865, 0.5279, 0.3443, 0.5279, 0.3443, 0.5857, 0.2865, 0.5857, 0.2912, 0.3906, 0.349, 0.3906, 0.349, 0.4484, 0.2912, 0.4484, 0.2912, 0.3906, 0.349, 0.3906, 0.349, 0.4484, 0.2912, 0.4484, 0.2865, 0.5279, 0.3443, 0.5279, 0.3443, 0.5857, 0.2865, 0.5857, 0.2865, 0.5279, 0.3443, 0.5279, 0.3443, 0.5857, 0.2865, 0.5857, 0.2912, 0.3906, 0.349, 0.3906, 0.349, 0.4484, 0.2912, 0.4484, 0.2912, 0.3906, 0.349, 0.3906, 0.349, 0.4484, 0.2912, 0.4484, 0.2865, 0.5279, 0.3443, 0.5279, 0.3443, 0.5857, 0.2865, 0.5857, 0.2865, 0.5279, 0.3443, 0.5279, 0.3443, 0.5857, 0.2865, 0.5857, 0.2912, 0.3906, 0.349, 0.3906, 0.349, 0.4484, 0.2912, 0.4484, 0.2912, 0.3906, 0.349, 0.3906, 0.349, 0.4484, 0.2912, 0.4484, 0.2865, 0.5279, 0.3443, 0.5279, 0.3443, 0.5857, 0.2865, 0.5857, 0.2865, 0.5279, 0.3443, 0.5279, 0.3443, 0.5857, 0.2865, 0.5857, 0.2912, 0.3906, 0.349, 0.3906, 0.349, 0.4484, 0.2912, 0.4484, 0.2865, 0.5279, 0.3443, 0.5279, 0.3443, 0.5857, 0.2865, 0.5857, 0.2865, 0.5279, 0.3443, 0.5279, 0.3443, 0.5857, 0.2865, 0.5857, 0.2865, 0.5279, 0.3443, 0.5279, 0.3443, 0.5857, 0.2865, 0.5857, 0.2912, 0.3906, 0.349, 0.3906, 0.349, 0.4484, 0.2912, 0.4484, 0.2912, 0.3906, 0.349, 0.3906, 0.349, 0.4484, 0.2912, 0.4484, 0.2865, 0.5279, 0.3443, 0.5279, 0.3443, 0.5857, 0.2865, 0.5857, 0.2912, 0.3906, 0.349, 0.3906, 0.349, 0.4484, 0.2912, 0.4484, 0.2865, 0.5279, 0.3443, 0.5279, 0.3443, 0.5857, 0.2865, 0.5857, 0.2912, 0.3906, 0.349, 0.3906, 0.349, 0.4484, 0.2912, 0.4484, 0.2912, 0.3906, 0.349, 0.3906, 0.349, 0.4484, 0.2912, 0.4484, 0.2912, 0.3906, 0.349, 0.3906, 0.349, 0.4484, 0.2912, 0.4484, 0.2912, 0.3906, 0.349, 0.3906, 0.349, 0.4484, 0.2912, 0.4484, 0.2865, 0.5279, 0.3443, 0.5279, 0.3443, 0.5857, 0.2865, 0.5857, 0.2865, 0.5279, 0.3443, 0.5279, 0.3443, 0.5857, 0.2865, 0.5857, 0.2865, 0.5279, 0.3443, 0.5279, 0.3443, 0.5857, 0.2865, 0.5857, 0.2865, 0.5279, 0.3443, 0.5279, 0.3443, 0.5857, 0.2865, 0.5857, 0.9096, 0.1872, 0.9444, 0.1872, 0.9444, 0.222, 0.9096, 0.222, 0.1587, 0.9208, 0.2165, 0.9208, 0.2165, 0.9786, 0.1587, 0.9786, 0.9096, 0.1872, 0.9444, 0.1872, 0.9444, 0.222, 0.9096, 0.222, 0.1587, 0.9208, 0.2165, 0.9208, 0.2165, 0.9786, 0.1587, 0.9786, 0.9096, 0.1872, 0.9444, 0.1872, 0.9444, 0.222, 0.9096, 0.222, 0.9096, 0.1872, 0.9444, 0.1872, 0.9444, 0.222, 0.9096, 0.222, 0.9096, 0.1872, 0.9444, 0.1872, 0.9444, 0.222, 0.9096, 0.222, 0.9096, 0.1872, 0.9444, 0.1872, 0.9444, 0.222, 0.9096, 0.222, 0.1587, 0.9208, 0.2165, 0.9208, 0.2165, 0.9786, 0.1587, 0.9786, 0.1587, 0.9208, 0.2165, 0.9208, 0.2165, 0.9786, 0.1587, 0.9786, 0.1587, 0.9208, 0.2165, 0.9208, 0.2165, 0.9786, 0.1587, 0.9786, 0.1587, 0.9208, 0.2165, 0.9208, 0.2165, 0.9786, 0.1587, 0.9786, 0.9124, 0.1844, 0.9472, 0.1844, 0.9472, 0.2192, 0.9124, 0.2192, 0.1634, 0.916, 0.2212, 0.916, 0.2212, 0.9739, 0.1634, 0.9739, 0.9124, 0.1844, 0.9472, 0.1844, 0.9472, 0.2192, 0.9124, 0.2192, 0.1634, 0.916, 0.2212, 0.916, 0.2212, 0.9739, 0.1634, 0.9739, 0.9124, 0.1844, 0.9472, 0.1844, 0.9472, 0.2192, 0.9124, 0.2192, 0.9124, 0.1844, 0.9472, 0.1844, 0.9472, 0.2192, 0.9124, 0.2192, 0.9124, 0.1844, 0.9472, 0.1844, 0.9472, 0.2192, 0.9124, 0.2192, 0.9124, 0.1844, 0.9472, 0.1844, 0.9472, 0.2192, 0.9124, 0.2192, 0.1634, 0.916, 0.2212, 0.916, 0.2212, 0.9739, 0.1634, 0.9739, 0.1634, 0.916, 0.2212, 0.916, 0.2212, 0.9739, 0.1634, 0.9739, 0.1634, 0.916, 0.2212, 0.916, 0.2212, 0.9739, 0.1634, 0.9739, 0.1634, 0.916, 0.2212, 0.916, 0.2212, 0.9739, 0.1634, 0.9739, 0.2912, 0.3906, 0.349, 0.3906, 0.349, 0.4484, 0.2912, 0.4484, 0.2865, 0.5279, 0.3443, 0.5279, 0.3443, 0.5857, 0.2865, 0.5857, 0.2912, 0.3906, 0.349, 0.3906, 0.349, 0.4484, 0.2912, 0.4484, 0.2865, 0.5279, 0.3443, 0.5279, 0.3443, 0.5857, 0.2865, 0.5857, 0.2912, 0.3906, 0.349, 0.3906, 0.349, 0.4484, 0.2912, 0.4484, 0.2912, 0.3906, 0.349, 0.3906, 0.349, 0.4484, 0.2912, 0.4484, 0.2912, 0.3906, 0.349, 0.3906, 0.349, 0.4484, 0.2912, 0.4484, 0.2912, 0.3906, 0.349, 0.3906, 0.349, 0.4484, 0.2912, 0.4484, 0.2865, 0.5279, 0.3443, 0.5279, 0.3443, 0.5857, 0.2865, 0.5857, 0.2865, 0.5279, 0.3443, 0.5279, 0.3443, 0.5857, 0.2865, 0.5857, 0.2865, 0.5279, 0.3443, 0.5279, 0.3443, 0.5857, 0.2865, 0.5857, 0.2865, 0.5279, 0.3443, 0.5279, 0.3443, 0.5857, 0.2865, 0.5857, 0.9096, 0.1815, 0.9444, 0.1815, 0.9444, 0.2163, 0.9096, 0.2163, 0.1587, 0.9113, 0.2165, 0.9113, 0.2165, 0.9692, 0.1587, 0.9692, 0.9096, 0.1815, 0.9444, 0.1815, 0.9444, 0.2163, 0.9096, 0.2163, 0.1587, 0.9113, 0.2165, 0.9113, 0.2165, 0.9692, 0.1587, 0.9692, 0.9096, 0.1815, 0.9444, 0.1815, 0.9444, 0.2163, 0.9096, 0.2163, 0.9096, 0.1815, 0.9444, 0.1815, 0.9444, 0.2163, 0.9096, 0.2163, 0.9096, 0.1815, 0.9444, 0.1815, 0.9444, 0.2163, 0.9096, 0.2163, 0.9096, 0.1815, 0.9444, 0.1815, 0.9444, 0.2163, 0.9096, 0.2163, 0.1587, 0.9113, 0.2165, 0.9113, 0.2165, 0.9692, 0.1587, 0.9692, 0.1587, 0.9113, 0.2165, 0.9113, 0.2165, 0.9692, 0.1587, 0.9692, 0.1587, 0.9113, 0.2165, 0.9113, 0.2165, 0.9692, 0.1587, 0.9692, 0.1587, 0.9113, 0.2165, 0.9113, 0.2165, 0.9692, 0.1587, 0.9692, 0.2912, 0.3906, 0.349, 0.3906, 0.349, 0.4484, 0.2912, 0.4484, 0.2865, 0.5279, 0.3443, 0.5279, 0.3443, 0.5857, 0.2865, 0.5857, 0.2912, 0.3906, 0.349, 0.3906, 0.349, 0.4484, 0.2912, 0.4484, 0.2865, 0.5279, 0.3443, 0.5279, 0.3443, 0.5857, 0.2865, 0.5857, 0.2912, 0.3906, 0.349, 0.3906, 0.349, 0.4484, 0.2912, 0.4484, 0.2912, 0.3906, 0.349, 0.3906, 0.349, 0.4484, 0.2912, 0.4484, 0.2912, 0.3906, 0.349, 0.3906, 0.349, 0.4484, 0.2912, 0.4484, 0.2912, 0.3906, 0.349, 0.3906, 0.349, 0.4484, 0.2912, 0.4484, 0.2865, 0.5279, 0.3443, 0.5279, 0.3443, 0.5857, 0.2865, 0.5857, 0.2865, 0.5279, 0.3443, 0.5279, 0.3443, 0.5857, 0.2865, 0.5857, 0.2865, 0.5279, 0.3443, 0.5279, 0.3443, 0.5857, 0.2865, 0.5857, 0.2865, 0.5279, 0.3443, 0.5279, 0.3443, 0.5857, 0.2865, 0.5857, 0.2912, 0.3906, 0.349, 0.3906, 0.349, 0.4484, 0.2912, 0.4484, 0.2865, 0.5279, 0.3443, 0.5279, 0.3443, 0.5857, 0.2865, 0.5857, 0.2912, 0.3906, 0.349, 0.3906, 0.349, 0.4484, 0.2912, 0.4484, 0.2865, 0.5279, 0.3443, 0.5279, 0.3443, 0.5857, 0.2865, 0.5857, 0.2912, 0.3906, 0.349, 0.3906, 0.349, 0.4484, 0.2912, 0.4484, 0.2912, 0.3906, 0.349, 0.3906, 0.349, 0.4484, 0.2912, 0.4484, 0.2912, 0.3906, 0.349, 0.3906, 0.349, 0.4484, 0.2912, 0.4484, 0.2912, 0.3906, 0.349, 0.3906, 0.349, 0.4484, 0.2912, 0.4484, 0.2865, 0.5279, 0.3443, 0.5279, 0.3443, 0.5857, 0.2865, 0.5857, 0.2865, 0.5279, 0.3443, 0.5279, 0.3443, 0.5857, 0.2865, 0.5857, 0.2865, 0.5279, 0.3443, 0.5279, 0.3443, 0.5857, 0.2865, 0.5857, 0.2865, 0.5279, 0.3443, 0.5279, 0.3443, 0.5857, 0.2865, 0.5857, 0.9124, 0.1872, 0.9472, 0.1872, 0.9472, 0.222, 0.9124, 0.222, 0.1634, 0.9208, 0.2212, 0.9208, 0.2212, 0.9786, 0.1634, 0.9786, 0.9124, 0.1872, 0.9472, 0.1872, 0.9472, 0.222, 0.9124, 0.222, 0.1634, 0.9208, 0.2212, 0.9208, 0.2212, 0.9786, 0.1634, 0.9786, 0.9124, 0.1872, 0.9472, 0.1872, 0.9472, 0.222, 0.9124, 0.222, 0.9124, 0.1872, 0.9472, 0.1872, 0.9472, 0.222, 0.9124, 0.222, 0.9124, 0.1872, 0.9472, 0.1872, 0.9472, 0.222, 0.9124, 0.222, 0.9124, 0.1872, 0.9472, 0.1872, 0.9472, 0.222, 0.9124, 0.222, 0.1634, 0.9208, 0.2212, 0.9208, 0.2212, 0.9786, 0.1634, 0.9786, 0.1634, 0.9208, 0.2212, 0.9208, 0.2212, 0.9786, 0.1634, 0.9786, 0.1634, 0.9208, 0.2212, 0.9208, 0.2212, 0.9786, 0.1634, 0.9786, 0.1634, 0.9208, 0.2212, 0.9208, 0.2212, 0.9786, 0.1634, 0.9786, 0.9096, 0.1844, 0.9444, 0.1844, 0.9444, 0.2192, 0.9096, 0.2192, 0.1587, 0.916, 0.2165, 0.916, 0.2165, 0.9739, 0.1587, 0.9739, 0.9096, 0.1844, 0.9444, 0.1844, 0.9444, 0.2192, 0.9096, 0.2192, 0.1587, 0.916, 0.2165, 0.916, 0.2165, 0.9739, 0.1587, 0.9739, 0.9096, 0.1844, 0.9444, 0.1844, 0.9444, 0.2192, 0.9096, 0.2192, 0.9096, 0.1844, 0.9444, 0.1844, 0.9444, 0.2192, 0.9096, 0.2192, 0.9096, 0.1844, 0.9444, 0.1844, 0.9444, 0.2192, 0.9096, 0.2192, 0.9096, 0.1844, 0.9444, 0.1844, 0.9444, 0.2192, 0.9096, 0.2192, 0.1587, 0.916, 0.2165, 0.916, 0.2165, 0.9739, 0.1587, 0.9739, 0.1587, 0.916, 0.2165, 0.916, 0.2165, 0.9739, 0.1587, 0.9739, 0.1587, 0.916, 0.2165, 0.916, 0.2165, 0.9739, 0.1587, 0.9739, 0.1587, 0.916, 0.2165, 0.916, 0.2165, 0.9739, 0.1587, 0.9739, 0.2912, 0.3906, 0.349, 0.3906, 0.349, 0.4484, 0.2912, 0.4484, 0.2865, 0.5279, 0.3443, 0.5279, 0.3443, 0.5857, 0.2865, 0.5857, 0.2912, 0.3906, 0.349, 0.3906, 0.349, 0.4484, 0.2912, 0.4484, 0.2865, 0.5279, 0.3443, 0.5279, 0.3443, 0.5857, 0.2865, 0.5857, 0.2912, 0.3906, 0.349, 0.3906, 0.349, 0.4484, 0.2912, 0.4484, 0.2912, 0.3906, 0.349, 0.3906, 0.349, 0.4484, 0.2912, 0.4484, 0.2912, 0.3906, 0.349, 0.3906, 0.349, 0.4484, 0.2912, 0.4484, 0.2912, 0.3906, 0.349, 0.3906, 0.349, 0.4484, 0.2912, 0.4484, 0.2865, 0.5279, 0.3443, 0.5279, 0.3443, 0.5857, 0.2865, 0.5857, 0.2865, 0.5279, 0.3443, 0.5279, 0.3443, 0.5857, 0.2865, 0.5857, 0.2865, 0.5279, 0.3443, 0.5279, 0.3443, 0.5857, 0.2865, 0.5857, 0.2865, 0.5279, 0.3443, 0.5279, 0.3443, 0.5857, 0.2865, 0.5857])
me_cube_002.use_remesh_preserve_volume = False
me_cube_002.use_remesh_preserve_attributes = False
me_cube_002.use_mirror_vertex_groups = False
me_cube_002.update()

# ---- objects
ob_hammer_2 = bpy.data.objects.new('Hammer_2', me_cube_002)

# ---- transforms, parenting, visibility, modifiers, constraints
ob_hammer_2.location = (-0.07219, -1.515, -1.435)
ob_hammer_2.lineart.crease_threshold = 0.0
_m = ob_hammer_2.modifiers.new('Subsurf', 'SUBSURF')
_m.uv_smooth = 'PRESERVE_CORNERS'
_m.quality = 2
_m.levels = 0
_m.show_only_control_edges = False

# ---- collection membership
col_collection_1.objects.link(ob_hammer_2)

# ---- scene / render settings (as saved in the file)
scene.frame_start = 1; scene.frame_end = 250; scene.frame_set(1)
scene.render.engine = 'BLENDER_EEVEE_NEXT'
scene.render.resolution_percentage = 50
scene.render.dither_intensity = 0.0
scene.cycles.use_denoising = False
scene.cycles.samples = 10
scene.cycles.sampling_pattern = 'TABULATED_SOBOL'
scene.cycles.light_sampling_threshold = 0.0
scene.cycles.use_adaptive_sampling = False
scene.cycles.use_light_tree = False
scene.cycles.blur_glossy = 0.0
scene.cycles.pixel_filter_type = 'GAUSSIAN'
scene.cycles.sample_clamp_indirect = 0.0
scene.view_settings.view_transform = 'Standard'
bpy.context.view_layer.update()

# ---- added for rendering (the .blend has no active camera and no usable light): camera, sun
cam_auto = bpy.data.cameras.new('AutoCamera')
cam_auto.lens = 50.0
cam_auto.sensor_width = 36.0
cam_auto.clip_end = 1000.0
ob_auto_camera = bpy.data.objects.new('AutoCamera', cam_auto)
scene.collection.objects.link(ob_auto_camera)
ob_auto_camera.location = (16.2035, -21.072, 16.4487)
ob_auto_camera.rotation_euler = (1.09748, -7.21219e-08, 0.694738)
scene.camera = ob_auto_camera
light_auto_sun = bpy.data.lights.new('AutoSun', 'SUN')
light_auto_sun.energy = 3.0
light_auto_sun.angle = 0.0523599
ob_auto_sun = bpy.data.objects.new('AutoSun', light_auto_sun)
scene.collection.objects.link(ob_auto_sun)
ob_auto_sun.rotation_euler = (0.872665, 0.174533, 0.523599)
bpy.context.view_layer.update()
